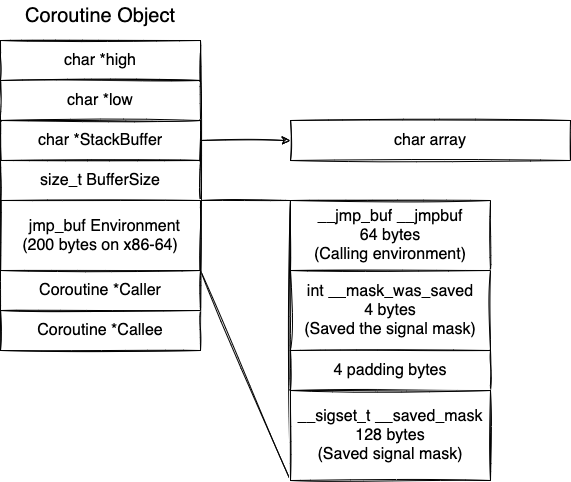

The diagram above was exported from draw.io. Its source (the exported page's mxGraphModel, read from the mxfile embedded in the PNG):
<mxGraphModel dx="1016" dy="463" grid="1" gridSize="10" guides="1" tooltips="1" connect="1" arrows="1" fold="1" page="1" pageScale="1" pageWidth="1169" pageHeight="1654" math="0" shadow="0">
  <root>
    <mxCell id="0" />
    <mxCell id="1" parent="0" />
    <mxCell id="RrZCRuU-VaqQFytPfUOS-12" style="edgeStyle=orthogonalEdgeStyle;rounded=0;orthogonalLoop=1;jettySize=auto;html=1;fontSize=16;sketch=1;" parent="1" source="RrZCRuU-VaqQFytPfUOS-3" target="RrZCRuU-VaqQFytPfUOS-11" edge="1">
      <mxGeometry relative="1" as="geometry" />
    </mxCell>
    <mxCell id="RrZCRuU-VaqQFytPfUOS-9" value="Coroutine Object" style="text;html=1;strokeColor=none;fillColor=none;align=center;verticalAlign=middle;whiteSpace=wrap;rounded=0;fontSize=20;sketch=1;" parent="1" vertex="1">
      <mxGeometry x="250" y="50" width="200" height="30" as="geometry" />
    </mxCell>
    <mxCell id="RrZCRuU-VaqQFytPfUOS-11" value="char array" style="rounded=0;whiteSpace=wrap;html=1;fontSize=16;sketch=1;" parent="1" vertex="1">
      <mxGeometry x="540" y="170" width="280" height="40" as="geometry" />
    </mxCell>
    <mxCell id="RrZCRuU-VaqQFytPfUOS-13" value="" style="rounded=0;whiteSpace=wrap;html=1;fontSize=16;sketch=1;" parent="1" vertex="1">
      <mxGeometry x="540" y="250" width="200" height="280" as="geometry" />
    </mxCell>
    <mxCell id="RrZCRuU-VaqQFytPfUOS-15" value="" style="endArrow=none;html=1;rounded=0;exitX=1;exitY=0;exitDx=0;exitDy=0;fontSize=16;sketch=1;entryX=0;entryY=0;entryDx=0;entryDy=0;" parent="1" source="RrZCRuU-VaqQFytPfUOS-5" target="RrZCRuU-VaqQFytPfUOS-17" edge="1">
      <mxGeometry width="50" height="50" relative="1" as="geometry">
        <mxPoint x="500" y="300" as="sourcePoint" />
        <mxPoint x="520" y="250" as="targetPoint" />
      </mxGeometry>
    </mxCell>
    <mxCell id="RrZCRuU-VaqQFytPfUOS-16" value="" style="endArrow=none;html=1;rounded=0;exitX=1;exitY=1;exitDx=0;exitDy=0;entryX=0;entryY=1;entryDx=0;entryDy=0;fontSize=16;sketch=1;" parent="1" source="RrZCRuU-VaqQFytPfUOS-5" target="RrZCRuU-VaqQFytPfUOS-13" edge="1">
      <mxGeometry width="50" height="50" relative="1" as="geometry">
        <mxPoint x="420" y="260" as="sourcePoint" />
        <mxPoint x="530" y="260" as="targetPoint" />
      </mxGeometry>
    </mxCell>
    <mxCell id="RrZCRuU-VaqQFytPfUOS-17" value="__jmp_buf __jmpbuf&lt;br style=&quot;font-size: 16px;&quot;&gt;64 bytes&lt;br style=&quot;font-size: 16px;&quot;&gt;(Calling environment)" style="rounded=0;whiteSpace=wrap;html=1;fontSize=16;sketch=1;" parent="1" vertex="1">
      <mxGeometry x="540" y="250" width="200" height="70" as="geometry" />
    </mxCell>
    <mxCell id="RrZCRuU-VaqQFytPfUOS-19" value="int __mask_was_saved&lt;br style=&quot;font-size: 16px;&quot;&gt;4 bytes&lt;br style=&quot;font-size: 16px;&quot;&gt;(Saved the signal mask)" style="rounded=0;whiteSpace=wrap;html=1;fontSize=16;sketch=1;" parent="1" vertex="1">
      <mxGeometry x="540" y="320" width="200" height="80" as="geometry" />
    </mxCell>
    <mxCell id="RrZCRuU-VaqQFytPfUOS-20" value="4 padding bytes" style="rounded=0;whiteSpace=wrap;html=1;fontSize=16;sketch=1;" parent="1" vertex="1">
      <mxGeometry x="540" y="400" width="200" height="40" as="geometry" />
    </mxCell>
    <mxCell id="RrZCRuU-VaqQFytPfUOS-21" value="__sigset_t __saved_mask&lt;br style=&quot;font-size: 16px;&quot;&gt;128 bytes&lt;br style=&quot;font-size: 16px;&quot;&gt;(Saved signal mask)" style="rounded=0;whiteSpace=wrap;html=1;fontSize=16;sketch=1;" parent="1" vertex="1">
      <mxGeometry x="540" y="440" width="200" height="90" as="geometry" />
    </mxCell>
    <mxCell id="Te3t-qG_0OS7PPxeIZx3-1" value="" style="rounded=0;whiteSpace=wrap;html=1;fontSize=16;sketch=1;" parent="1" vertex="1">
      <mxGeometry x="250" y="90" width="200" height="310" as="geometry" />
    </mxCell>
    <mxCell id="RrZCRuU-VaqQFytPfUOS-1" value="char *high" style="rounded=0;whiteSpace=wrap;html=1;fontSize=16;sketch=1;" parent="1" vertex="1">
      <mxGeometry x="250" y="90" width="200" height="40" as="geometry" />
    </mxCell>
    <mxCell id="RrZCRuU-VaqQFytPfUOS-2" value="char *low" style="rounded=0;whiteSpace=wrap;html=1;fontSize=16;sketch=1;" parent="1" vertex="1">
      <mxGeometry x="250" y="130" width="200" height="40" as="geometry" />
    </mxCell>
    <mxCell id="RrZCRuU-VaqQFytPfUOS-3" value="char *StackBuffer" style="rounded=0;whiteSpace=wrap;html=1;fontSize=16;sketch=1;" parent="1" vertex="1">
      <mxGeometry x="250" y="170" width="200" height="40" as="geometry" />
    </mxCell>
    <mxCell id="RrZCRuU-VaqQFytPfUOS-4" value="size_t BufferSize" style="rounded=0;whiteSpace=wrap;html=1;fontSize=16;sketch=1;" parent="1" vertex="1">
      <mxGeometry x="250" y="210" width="200" height="40" as="geometry" />
    </mxCell>
    <mxCell id="RrZCRuU-VaqQFytPfUOS-5" value="&amp;nbsp; jmp_buf Environment&lt;br style=&quot;font-size: 16px&quot;&gt;(200 bytes on x86-64)" style="rounded=0;whiteSpace=wrap;html=1;fontSize=16;sketch=1;" parent="1" vertex="1">
      <mxGeometry x="250" y="250" width="200" height="70" as="geometry" />
    </mxCell>
    <mxCell id="RrZCRuU-VaqQFytPfUOS-7" value="Coroutine *Callee" style="rounded=0;whiteSpace=wrap;html=1;fontSize=16;sketch=1;" parent="1" vertex="1">
      <mxGeometry x="250" y="360" width="200" height="40" as="geometry" />
    </mxCell>
    <mxCell id="RrZCRuU-VaqQFytPfUOS-6" value="Coroutine *Caller" style="rounded=0;whiteSpace=wrap;html=1;fontSize=16;sketch=1;" parent="1" vertex="1">
      <mxGeometry x="250" y="320" width="200" height="40" as="geometry" />
    </mxCell>
    <mxCell id="RrZCRuU-VaqQFytPfUOS-8" style="edgeStyle=orthogonalEdgeStyle;rounded=0;orthogonalLoop=1;jettySize=auto;html=1;exitX=0.5;exitY=1;exitDx=0;exitDy=0;fontSize=16;sketch=1;" parent="1" source="Te3t-qG_0OS7PPxeIZx3-1" target="Te3t-qG_0OS7PPxeIZx3-1" edge="1">
      <mxGeometry relative="1" as="geometry" />
    </mxCell>
  </root>
</mxGraphModel>